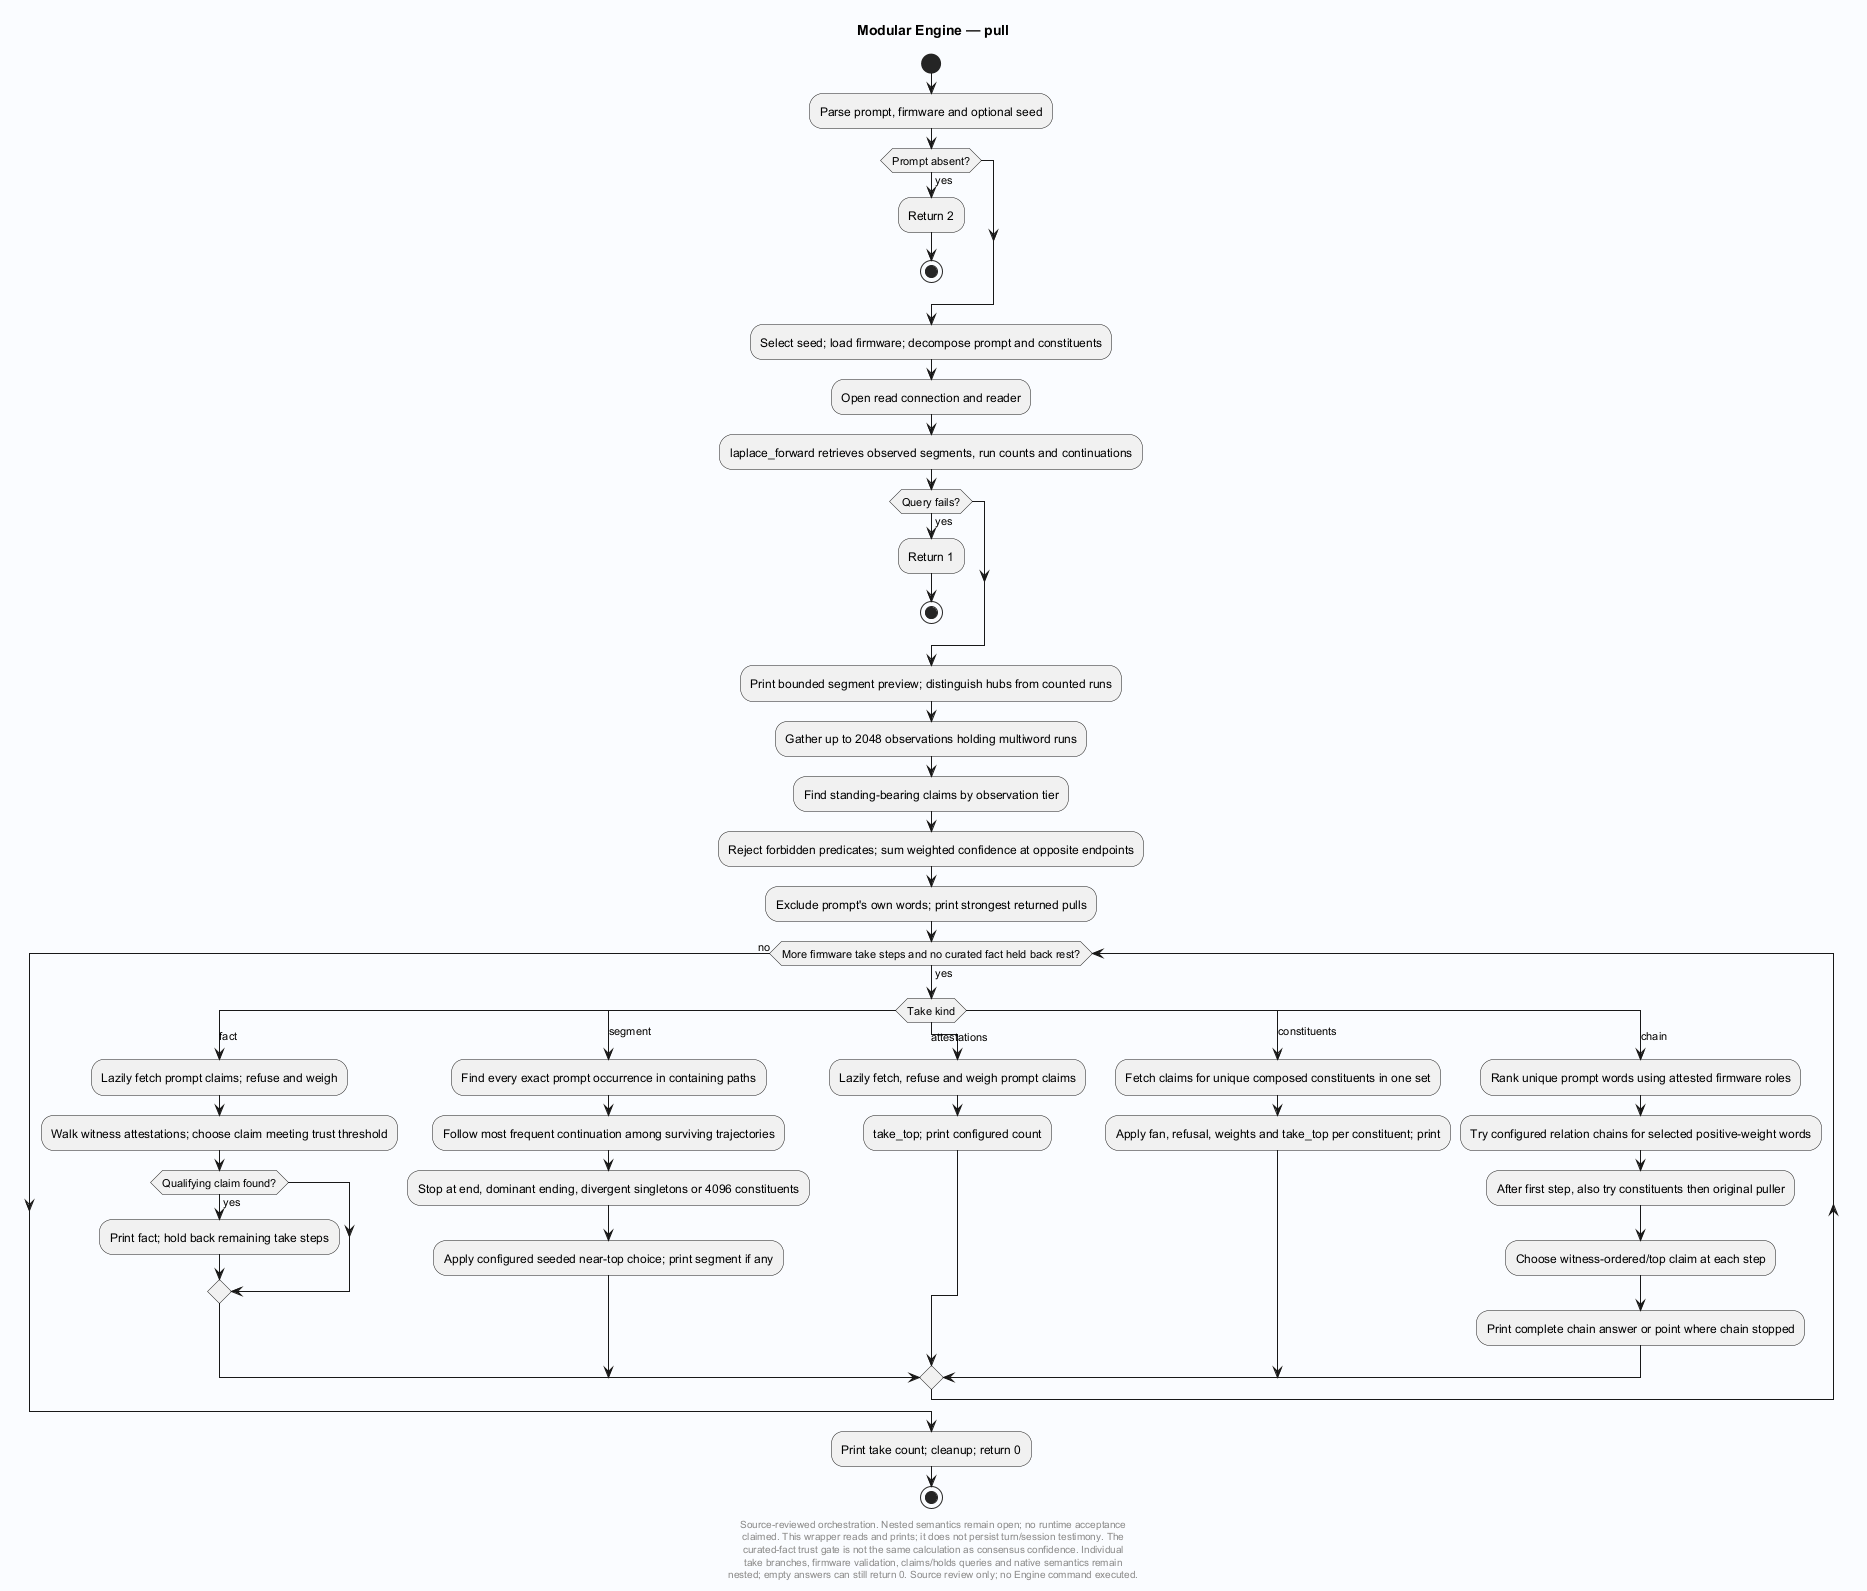

The diagram above was rendered by PlantUML. Its source (embedded in the PNG):
@startuml
' Evidence: Laplace-Engine/src/forward.c SHA256 90a67862bed071950d72d0ca2ad3e8326198b2f8e6e88f97172a5ae4a4116f84
skinparam backgroundColor #FAFCFF
skinparam shadowing false
skinparam defaultFontName SansSerif
title Modular Engine — pull
start

:Parse prompt, firmware and optional seed;
if (Prompt absent?) then (yes)
 :Return 2;
 stop
endif
:Select seed; load firmware; decompose prompt and constituents;
:Open read connection and reader;
:laplace_forward retrieves observed segments, run counts and continuations;
if (Query fails?) then (yes)
 :Return 1;
 stop
endif
:Print bounded segment preview; distinguish hubs from counted runs;
:Gather up to 2048 observations holding multiword runs;
:Find standing-bearing claims by observation tier;
:Reject forbidden predicates; sum weighted confidence at opposite endpoints;
:Exclude prompt's own words; print strongest returned pulls;
while (More firmware take steps and no curated fact held back rest?) is (yes)
 switch (Take kind)
 case (fact)
  :Lazily fetch prompt claims; refuse and weigh;
  :Walk witness attestations; choose claim meeting trust threshold;
  if (Qualifying claim found?) then (yes)
   :Print fact; hold back remaining take steps;
  endif
 case (segment)
  :Find every exact prompt occurrence in containing paths;
  :Follow most frequent continuation among surviving trajectories;
  :Stop at end, dominant ending, divergent singletons or 4096 constituents;
  :Apply configured seeded near-top choice; print segment if any;
 case (attestations)
  :Lazily fetch, refuse and weigh prompt claims;
  :take_top; print configured count;
 case (constituents)
  :Fetch claims for unique composed constituents in one set;
  :Apply fan, refusal, weights and take_top per constituent; print;
 case (chain)
  :Rank unique prompt words using attested firmware roles;
  :Try configured relation chains for selected positive-weight words;
  :After first step, also try constituents then original puller;
  :Choose witness-ordered/top claim at each step;
  :Print complete chain answer or point where chain stopped;
 endswitch
endwhile (no)
:Print take count; cleanup; return 0;
stop
footer
Source-reviewed orchestration. Nested semantics remain open; no runtime acceptance
claimed. This wrapper reads and prints; it does not persist turn/session testimony. The
curated-fact trust gate is not the same calculation as consensus confidence. Individual
take branches, firmware validation, claims/holds queries and native semantics remain
nested; empty answers can still return 0. Source review only; no Engine command executed.
end footer

@enduml